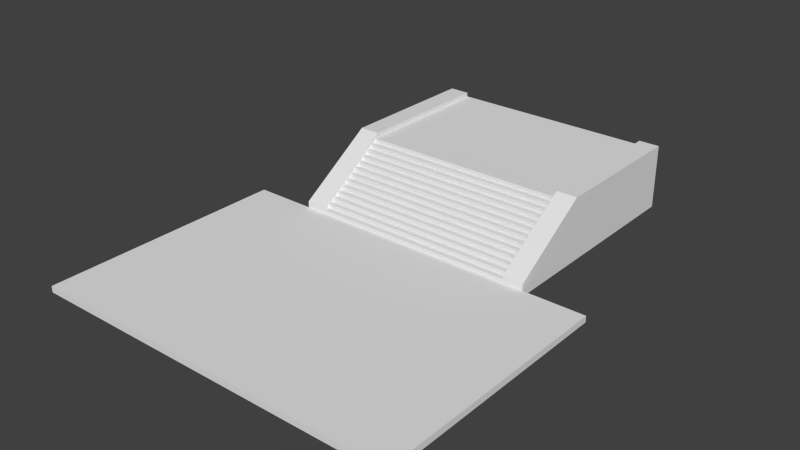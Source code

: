 # Source: townhall1.blend  (saved by Blender 2.72.0; exported with 4.5.12 LTS)
import bpy
from mathutils import Matrix  # noqa: F401  (used for matrix-valued properties, if any)

bpy.ops.wm.read_factory_settings(use_empty=True)
scene = bpy.context.scene
scene.name = 'Scene'

# ---- collections
col_collection_1 = bpy.data.collections.new('Collection 1'); scene.collection.children.link(col_collection_1)

# ---- world
world_world = bpy.data.worlds.new('World'); scene.world = world_world
world_world.color = (0.05088, 0.05088, 0.05088)
world_world.use_sun_shadow = False
world_world.sun_shadow_jitter_overblur = 0.0
world_world.cycles.sampling_method = 'MANUAL'
world_world.cycles.sample_map_resolution = 256

# ---- meshes
me_cube_003 = bpy.data.meshes.new('Cube.003')
me_cube_003.from_pydata([(-4.78, 6.858, 1.109), (-4.78, 7.158, 1.109), (5.22, 7.158, 1.109), (5.22, 6.858, 1.109), (-4.78, 6.858, 1.309), (-4.78, 7.158, 1.309), (5.22, 7.158, 1.309), (5.22, 6.858, 1.309), (-8.78, -6.942, -0.3906), (-8.78, 5.058, -0.3906), (9.22, 5.058, -0.3906), (9.22, -6.942, -0.3906), (-8.78, -6.942, -0.09059), (-8.78, 5.058, -0.09059), (9.22, 5.058, -0.09059), (9.22, -6.942, -0.09059), (-4.78, 5.058, -0.09059), (-4.78, 5.358, -0.09059), (5.22, 5.358, -0.09059), (5.22, 5.058, -0.09059), (-4.78, 5.058, 0.1094), (-4.78, 5.358, 0.1094), (5.22, 5.358, 0.1094), (5.22, 5.058, 0.1094), (-4.78, 5.358, 0.1094), (-4.78, 5.658, 0.1094), (5.22, 5.658, 0.1094), (5.22, 5.358, 0.1094), (-4.78, 5.358, 0.3094), (-4.78, 5.658, 0.3094), (5.22, 5.658, 0.3094), (5.22, 5.358, 0.3094), (-4.78, 7.158, 1.309), (-4.78, 7.458, 1.309), (5.22, 7.458, 1.309), (5.22, 7.158, 1.309), (-4.78, 7.158, 1.509), (-4.78, 7.458, 1.509), (5.22, 7.458, 1.509), (5.22, 7.158, 1.509), (-4.78, 6.558, 0.9094), (-4.78, 6.858, 0.9094), (5.22, 6.858, 0.9094), (5.22, 6.558, 0.9094), (-4.78, 6.558, 1.109), (-4.78, 6.858, 1.109), (5.22, 6.858, 1.109), (5.22, 6.558, 1.109), (-4.78, 5.958, 0.5094), (-4.78, 6.258, 0.5094), (5.22, 6.258, 0.5094), (5.22, 5.958, 0.5094), (-4.78, 5.958, 0.7094), (-4.78, 6.258, 0.7094), (5.22, 6.258, 0.7094), (5.22, 5.958, 0.7094), (-4.78, 6.258, 0.7094), (-4.78, 6.558, 0.7094), (5.22, 6.558, 0.7094), (5.22, 6.258, 0.7094), (-4.78, 6.258, 0.9094), (-4.78, 6.558, 0.9094), (5.22, 6.558, 0.9094), (5.22, 6.258, 0.9094), (-4.78, 5.658, 0.3094), (-4.78, 5.958, 0.3094), (5.22, 5.958, 0.3094), (5.22, 5.658, 0.3094), (-4.78, 5.658, 0.5094), (-4.78, 5.958, 0.5094), (5.22, 5.958, 0.5094), (5.22, 5.658, 0.5094), (5.22, 5.058, -0.3906), (5.22, 15.96, -0.3906), (6.22, 15.96, -0.3906), (6.22, 5.058, -0.3906), (5.22, 5.058, 0.2094), (5.22, 15.96, 2.709), (6.22, 15.96, 2.709), (6.22, 5.058, 0.2094), (-4.78, 7.458, 1.509), (-4.78, 7.758, 1.509), (5.22, 7.758, 1.509), (5.22, 7.458, 1.509), (-4.78, 7.458, 1.709), (-4.78, 7.758, 1.709), (5.22, 7.758, 1.709), (5.22, 7.458, 1.709), (-4.78, 7.758, 1.709), (-4.78, 8.058, 1.709), (5.22, 8.058, 1.709), (5.22, 7.758, 1.709), (-4.78, 7.758, 1.909), (-4.78, 8.058, 1.909), (5.22, 8.058, 1.909), (5.22, 7.758, 1.909), (-4.78, 8.058, 1.909), (-4.78, 8.358, 1.909), (5.22, 8.358, 1.909), (5.22, 8.058, 1.909), (-4.78, 8.058, 2.109), (-4.78, 8.358, 2.109), (5.22, 8.358, 2.109), (5.22, 8.058, 2.109), (-4.78, 8.358, 2.109), (-4.78, 8.658, 2.109), (5.22, 8.658, 2.109), (5.22, 8.358, 2.109), (-4.78, 8.358, 2.309), (-4.78, 8.658, 2.309), (5.22, 8.658, 2.309), (5.22, 8.358, 2.309), (-4.78, 8.658, 2.309), (-4.78, 15.96, 2.309), (5.22, 15.96, 2.309), (5.22, 8.658, 2.309), (-4.78, 8.658, 2.509), (-4.78, 15.96, 2.509), (5.22, 15.96, 2.509), (5.22, 8.658, 2.509), (-5.78, 5.058, -0.3906), (-5.78, 15.96, -0.3906), (-4.78, 15.96, -0.3906), (-4.78, 5.058, -0.3906), (-5.78, 5.058, 0.2094), (-5.78, 15.96, 2.709), (-4.78, 15.96, 2.709), (-4.78, 5.058, 0.2094), (5.22, 8.858, 2.709), (6.22, 8.858, 2.709), (-5.78, 8.858, 2.709), (-4.78, 8.858, 2.709)], [], [(4, 5, 1, 0), (5, 6, 2, 1), (6, 7, 3, 2), (7, 4, 0, 3), (0, 1, 2, 3), (7, 6, 5, 4), (12, 13, 9, 8), (13, 14, 10, 9), (14, 15, 11, 10), (15, 12, 8, 11), (8, 9, 10, 11), (15, 14, 13, 12), (20, 21, 17, 16), (21, 22, 18, 17), (22, 23, 19, 18), (23, 20, 16, 19), (16, 17, 18, 19), (23, 22, 21, 20), (28, 29, 25, 24), (29, 30, 26, 25), (30, 31, 27, 26), (31, 28, 24, 27), (24, 25, 26, 27), (31, 30, 29, 28), (36, 37, 33, 32), (37, 38, 34, 33), (38, 39, 35, 34), (39, 36, 32, 35), (32, 33, 34, 35), (39, 38, 37, 36), (44, 45, 41, 40), (45, 46, 42, 41), (46, 47, 43, 42), (47, 44, 40, 43), (40, 41, 42, 43), (47, 46, 45, 44), (52, 53, 49, 48), (53, 54, 50, 49), (54, 55, 51, 50), (55, 52, 48, 51), (48, 49, 50, 51), (55, 54, 53, 52), (60, 61, 57, 56), (61, 62, 58, 57), (62, 63, 59, 58), (63, 60, 56, 59), (56, 57, 58, 59), (63, 62, 61, 60), (68, 69, 65, 64), (69, 70, 66, 65), (70, 71, 67, 66), (71, 68, 64, 67), (64, 65, 66, 67), (71, 70, 69, 68), (76, 128, 77, 73, 72), (77, 78, 74, 73), (78, 129, 79, 75, 74), (79, 76, 72, 75), (72, 73, 74, 75), (129, 78, 77, 128), (84, 85, 81, 80), (85, 86, 82, 81), (86, 87, 83, 82), (87, 84, 80, 83), (80, 81, 82, 83), (87, 86, 85, 84), (92, 93, 89, 88), (93, 94, 90, 89), (94, 95, 91, 90), (95, 92, 88, 91), (88, 89, 90, 91), (95, 94, 93, 92), (100, 101, 97, 96), (101, 102, 98, 97), (102, 103, 99, 98), (103, 100, 96, 99), (96, 97, 98, 99), (103, 102, 101, 100), (108, 109, 105, 104), (109, 110, 106, 105), (110, 111, 107, 106), (111, 108, 104, 107), (104, 105, 106, 107), (111, 110, 109, 108), (116, 117, 113, 112), (117, 118, 114, 113), (118, 119, 115, 114), (119, 116, 112, 115), (112, 113, 114, 115), (119, 118, 117, 116), (124, 130, 125, 121, 120), (125, 126, 122, 121), (126, 131, 127, 123, 122), (127, 124, 120, 123), (120, 121, 122, 123), (131, 126, 125, 130), (79, 129, 128, 76), (127, 131, 130, 124)])
me_cube_003.use_remesh_preserve_volume = False
me_cube_003.use_remesh_preserve_attributes = False
me_cube_003.use_mirror_vertex_groups = False
me_cube_003.update()

# ---- objects
ob_townhall1 = bpy.data.objects.new('townhall1', me_cube_003)

# ---- transforms, parenting, visibility, modifiers, constraints
ob_townhall1.location = (-0.22, 5.942, 0.3906)
ob_townhall1.lineart.crease_threshold = 0.0

# ---- collection membership
col_collection_1.objects.link(ob_townhall1)

# ---- scene / render settings (as saved in the file)
scene.frame_start = 1; scene.frame_end = 250; scene.frame_set(1)
scene.render.engine = 'BLENDER_EEVEE_NEXT'
scene.render.resolution_percentage = 50
scene.render.fps = 60
scene.render.dither_intensity = 0.0
scene.cycles.use_denoising = False
scene.cycles.samples = 10
scene.cycles.sampling_pattern = 'TABULATED_SOBOL'
scene.cycles.light_sampling_threshold = 0.0
scene.cycles.use_adaptive_sampling = False
scene.cycles.use_light_tree = False
scene.cycles.blur_glossy = 0.0
scene.cycles.pixel_filter_type = 'GAUSSIAN'
scene.cycles.sample_clamp_indirect = 0.0
scene.view_settings.view_transform = 'Standard'
bpy.context.view_layer.update()

# ---- added for rendering (the .blend has no active camera and no usable light): camera, sun
cam_auto = bpy.data.cameras.new('AutoCamera')
cam_auto.lens = 50.0
cam_auto.sensor_width = 36.0
cam_auto.clip_end = 1000.0
ob_auto_camera = bpy.data.objects.new('AutoCamera', cam_auto)
scene.collection.objects.link(ob_auto_camera)
ob_auto_camera.location = (27.1017, -22.072, 23.2313)
ob_auto_camera.rotation_euler = (1.09748, -7.21219e-08, 0.694738)
scene.camera = ob_auto_camera
light_auto_sun = bpy.data.lights.new('AutoSun', 'SUN')
light_auto_sun.energy = 3.0
light_auto_sun.angle = 0.0523599
ob_auto_sun = bpy.data.objects.new('AutoSun', light_auto_sun)
scene.collection.objects.link(ob_auto_sun)
ob_auto_sun.rotation_euler = (0.872665, 0.174533, 0.523599)
bpy.context.view_layer.update()
